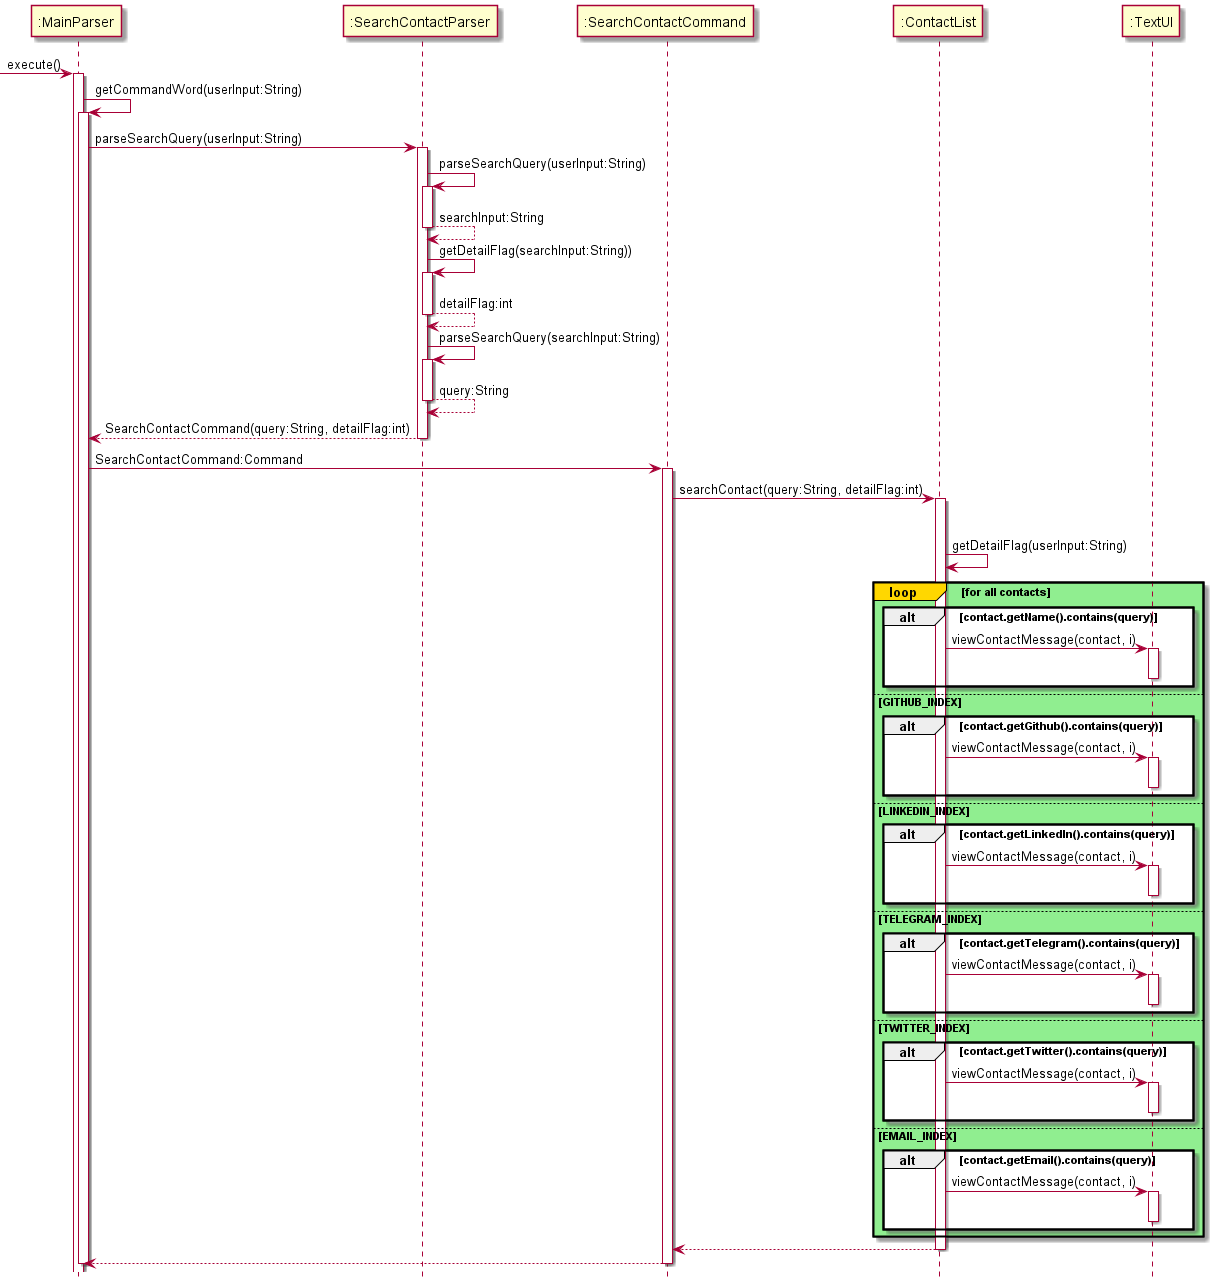

The diagram above was rendered by PlantUML. Its source (embedded in the PNG):
@startuml
hide footbox
'https://plantuml.com/sequence-diagram

-> ":MainParser": execute()
activate ":MainParser"

":MainParser" -> ":MainParser" :getCommandWord(userInput:String)
activate ":MainParser"
":MainParser" -> ":SearchContactParser" :parseSearchQuery(userInput:String)
activate ":SearchContactParser"

":SearchContactParser" -> ":SearchContactParser" :parseSearchQuery(userInput:String)
activate ":SearchContactParser"
":SearchContactParser" --> ":SearchContactParser" :searchInput:String
deactivate ":SearchContactParser"

":SearchContactParser" -> ":SearchContactParser" :getDetailFlag(searchInput:String))
activate ":SearchContactParser"
":SearchContactParser" --> ":SearchContactParser" :detailFlag:int
deactivate ":SearchContactParser"

":SearchContactParser" -> ":SearchContactParser" :parseSearchQuery(searchInput:String)
activate ":SearchContactParser"
":SearchContactParser" --> ":SearchContactParser" :query:String
deactivate ":SearchContactParser"


":SearchContactParser" --> ":MainParser" : SearchContactCommand(query:String, detailFlag:int)
deactivate ":SearchContactParser"

":MainParser" -> ":SearchContactCommand" : SearchContactCommand:Command
activate ":SearchContactCommand"

":SearchContactCommand" -> ":ContactList" : searchContact(query:String, detailFlag:int)
activate ":ContactList"

loop for all contacts
":ContactList" -> ":ContactList" :getDetailFlag(userInput:String)
loop#gold #lightgreen for all contacts
    alt contact.getName().contains(query)
    ":ContactList" -> ":TextUI" : viewContactMessage(contact, i)
    activate ":TextUI"
    deactivate ":TextUI"
    end

    else GITHUB_INDEX
    alt contact.getGithub().contains(query)
    ":ContactList" -> ":TextUI" : viewContactMessage(contact, i)
    activate ":TextUI"
    deactivate ":TextUI"
    end

    else LINKEDIN_INDEX
    alt contact.getLinkedIn().contains(query)
    ":ContactList" -> ":TextUI" : viewContactMessage(contact, i)
    activate ":TextUI"
    deactivate ":TextUI"
    end

    else TELEGRAM_INDEX
    alt contact.getTelegram().contains(query)
    ":ContactList" -> ":TextUI" : viewContactMessage(contact, i)
    activate ":TextUI"
    deactivate ":TextUI"
    end
    else TWITTER_INDEX
    alt contact.getTwitter().contains(query)
    ":ContactList" -> ":TextUI" : viewContactMessage(contact, i)
    activate ":TextUI"
    deactivate ":TextUI"
    end
    else EMAIL_INDEX
    alt contact.getEmail().contains(query)
    ":ContactList" -> ":TextUI" : viewContactMessage(contact, i)
    activate ":TextUI"
    deactivate ":TextUI"
    end end
end

":ContactList"-->":SearchContactCommand"
deactivate ":ContactList"

":SearchContactCommand"-->":MainParser"
deactivate ":SearchContactCommand"
deactivate ":MainParser"


@enduml